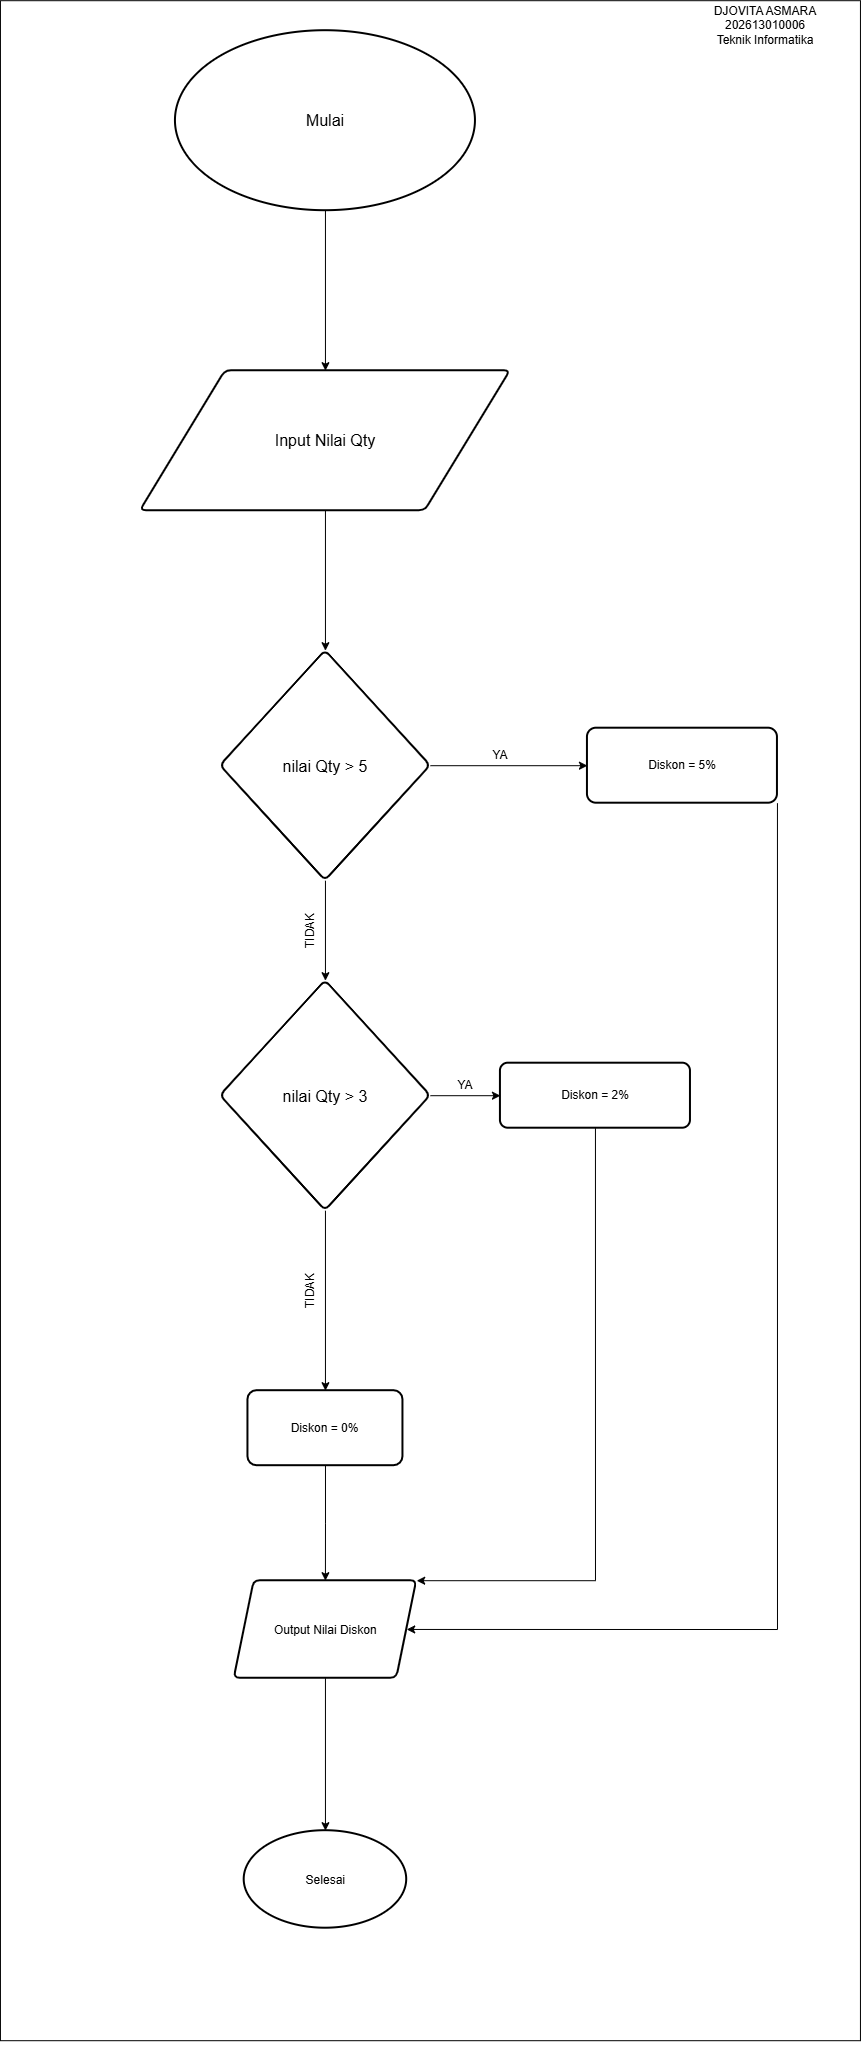

The diagram above was exported from draw.io. Its source (the exported page's mxGraphModel, read from the mxfile embedded in the PNG):
<mxGraphModel dx="418" dy="244" grid="1" gridSize="10" guides="1" tooltips="1" connect="1" arrows="1" fold="1" page="1" pageScale="1" pageWidth="827" pageHeight="1169" math="0" shadow="0">
  <root>
    <mxCell id="0" />
    <mxCell id="1" parent="0" />
    <mxCell id="52JiOBMW6J8ITgKQ_4ZK-34" parent="1" style="rounded=0;whiteSpace=wrap;html=1;" value="" vertex="1">
      <mxGeometry height="2040" width="860" x="50" y="30" as="geometry" />
    </mxCell>
    <mxCell id="52JiOBMW6J8ITgKQ_4ZK-4" edge="1" parent="1" source="52JiOBMW6J8ITgKQ_4ZK-1" style="edgeStyle=orthogonalEdgeStyle;rounded=0;orthogonalLoop=1;jettySize=auto;html=1;" target="52JiOBMW6J8ITgKQ_4ZK-2" value="">
      <mxGeometry relative="1" as="geometry" />
    </mxCell>
    <mxCell id="52JiOBMW6J8ITgKQ_4ZK-1" parent="1" style="strokeWidth=2;html=1;shape=mxgraph.flowchart.start_1;whiteSpace=wrap;" value="&lt;font size=&quot;3&quot;&gt;Mulai&lt;/font&gt;" vertex="1">
      <mxGeometry height="180" width="300" x="225" y="60" as="geometry" />
    </mxCell>
    <mxCell id="52JiOBMW6J8ITgKQ_4ZK-6" edge="1" parent="1" source="52JiOBMW6J8ITgKQ_4ZK-2" style="edgeStyle=orthogonalEdgeStyle;rounded=0;orthogonalLoop=1;jettySize=auto;html=1;" target="52JiOBMW6J8ITgKQ_4ZK-5" value="">
      <mxGeometry relative="1" as="geometry" />
    </mxCell>
    <mxCell id="52JiOBMW6J8ITgKQ_4ZK-2" parent="1" style="shape=parallelogram;html=1;strokeWidth=2;perimeter=parallelogramPerimeter;whiteSpace=wrap;rounded=1;arcSize=12;size=0.23;" value="&lt;font size=&quot;3&quot;&gt;Input Nilai Qty&lt;/font&gt;" vertex="1">
      <mxGeometry height="140" width="370" x="190" y="400" as="geometry" />
    </mxCell>
    <mxCell id="52JiOBMW6J8ITgKQ_4ZK-8" edge="1" parent="1" source="52JiOBMW6J8ITgKQ_4ZK-5" style="edgeStyle=orthogonalEdgeStyle;rounded=0;orthogonalLoop=1;jettySize=auto;html=1;" target="52JiOBMW6J8ITgKQ_4ZK-7" value="">
      <mxGeometry relative="1" as="geometry" />
    </mxCell>
    <mxCell id="52JiOBMW6J8ITgKQ_4ZK-11" edge="1" parent="1" source="52JiOBMW6J8ITgKQ_4ZK-5" style="edgeStyle=orthogonalEdgeStyle;rounded=0;orthogonalLoop=1;jettySize=auto;html=1;" target="52JiOBMW6J8ITgKQ_4ZK-10" value="">
      <mxGeometry relative="1" as="geometry" />
    </mxCell>
    <mxCell id="52JiOBMW6J8ITgKQ_4ZK-5" parent="1" style="rhombus;whiteSpace=wrap;html=1;shapeInside=1;strokeWidth=2;rounded=1;arcSize=12;" value="&lt;font size=&quot;3&quot;&gt;nilai Qty &amp;gt; 5&lt;/font&gt;" vertex="1">
      <mxGeometry height="230" width="210" x="270" y="680" as="geometry" />
    </mxCell>
    <mxCell id="52JiOBMW6J8ITgKQ_4ZK-24" edge="1" parent="1" source="52JiOBMW6J8ITgKQ_4ZK-7" style="edgeStyle=orthogonalEdgeStyle;rounded=0;orthogonalLoop=1;jettySize=auto;html=1;exitX=1;exitY=1;exitDx=0;exitDy=0;entryX=1;entryY=0.5;entryDx=0;entryDy=0;" target="52JiOBMW6J8ITgKQ_4ZK-16">
      <mxGeometry relative="1" as="geometry">
        <Array as="points">
          <mxPoint x="827" y="1658.73" />
        </Array>
      </mxGeometry>
    </mxCell>
    <mxCell id="52JiOBMW6J8ITgKQ_4ZK-7" parent="1" style="whiteSpace=wrap;html=1;strokeWidth=2;rounded=1;arcSize=12;" value="Diskon = 5%" vertex="1">
      <mxGeometry height="75" width="190" x="637" y="757.5" as="geometry" />
    </mxCell>
    <mxCell id="52JiOBMW6J8ITgKQ_4ZK-13" edge="1" parent="1" source="52JiOBMW6J8ITgKQ_4ZK-10" style="edgeStyle=orthogonalEdgeStyle;rounded=0;orthogonalLoop=1;jettySize=auto;html=1;" target="52JiOBMW6J8ITgKQ_4ZK-12" value="">
      <mxGeometry relative="1" as="geometry" />
    </mxCell>
    <mxCell id="52JiOBMW6J8ITgKQ_4ZK-15" edge="1" parent="1" source="52JiOBMW6J8ITgKQ_4ZK-10" style="edgeStyle=orthogonalEdgeStyle;rounded=0;orthogonalLoop=1;jettySize=auto;html=1;" target="52JiOBMW6J8ITgKQ_4ZK-14" value="">
      <mxGeometry relative="1" as="geometry" />
    </mxCell>
    <mxCell id="52JiOBMW6J8ITgKQ_4ZK-10" parent="1" style="rhombus;whiteSpace=wrap;html=1;shapeInside=1;strokeWidth=2;rounded=1;arcSize=12;" value="&lt;font size=&quot;3&quot;&gt;nilai Qty &amp;gt; 3&lt;/font&gt;" vertex="1">
      <mxGeometry height="230" width="210" x="270" y="1010" as="geometry" />
    </mxCell>
    <mxCell id="52JiOBMW6J8ITgKQ_4ZK-25" edge="1" parent="1" source="52JiOBMW6J8ITgKQ_4ZK-12" style="edgeStyle=orthogonalEdgeStyle;rounded=0;orthogonalLoop=1;jettySize=auto;html=1;exitX=0.5;exitY=1;exitDx=0;exitDy=0;entryX=1;entryY=0;entryDx=0;entryDy=0;" target="52JiOBMW6J8ITgKQ_4ZK-16">
      <mxGeometry relative="1" as="geometry">
        <Array as="points">
          <mxPoint x="645.11" y="1610" />
        </Array>
      </mxGeometry>
    </mxCell>
    <mxCell id="52JiOBMW6J8ITgKQ_4ZK-12" parent="1" style="whiteSpace=wrap;html=1;strokeWidth=2;rounded=1;arcSize=12;" value="Diskon = 2%" vertex="1">
      <mxGeometry height="65" width="190" x="550" y="1092.5" as="geometry" />
    </mxCell>
    <mxCell id="52JiOBMW6J8ITgKQ_4ZK-17" edge="1" parent="1" source="52JiOBMW6J8ITgKQ_4ZK-14" style="edgeStyle=orthogonalEdgeStyle;rounded=0;orthogonalLoop=1;jettySize=auto;html=1;" target="52JiOBMW6J8ITgKQ_4ZK-16" value="">
      <mxGeometry relative="1" as="geometry" />
    </mxCell>
    <mxCell id="52JiOBMW6J8ITgKQ_4ZK-14" parent="1" style="whiteSpace=wrap;html=1;strokeWidth=2;rounded=1;arcSize=12;" value="Diskon = 0%" vertex="1">
      <mxGeometry height="75" width="155" x="297.5" y="1420" as="geometry" />
    </mxCell>
    <mxCell id="52JiOBMW6J8ITgKQ_4ZK-20" edge="1" parent="1" source="52JiOBMW6J8ITgKQ_4ZK-16" style="edgeStyle=orthogonalEdgeStyle;rounded=0;orthogonalLoop=1;jettySize=auto;html=1;" target="52JiOBMW6J8ITgKQ_4ZK-19" value="">
      <mxGeometry relative="1" as="geometry" />
    </mxCell>
    <mxCell id="52JiOBMW6J8ITgKQ_4ZK-16" parent="1" style="shape=parallelogram;perimeter=parallelogramPerimeter;whiteSpace=wrap;html=1;shapeInside=1;fixedSize=1;strokeWidth=2;rounded=1;arcSize=12;" value="Output Nilai Diskon" vertex="1">
      <mxGeometry height="97.5" width="182.5" x="283.75" y="1610" as="geometry" />
    </mxCell>
    <mxCell id="52JiOBMW6J8ITgKQ_4ZK-19" parent="1" style="ellipse;whiteSpace=wrap;html=1;shapeInside=1;strokeWidth=2;rounded=1;arcSize=12;" value="Selesai" vertex="1">
      <mxGeometry height="97.5" width="162.5" x="293.75" y="1860" as="geometry" />
    </mxCell>
    <mxCell id="52JiOBMW6J8ITgKQ_4ZK-26" parent="1" style="text;html=1;whiteSpace=wrap;strokeColor=none;fillColor=none;align=center;verticalAlign=middle;rounded=0;" value="YA" vertex="1">
      <mxGeometry height="30" width="60" x="520" y="770" as="geometry" />
    </mxCell>
    <mxCell id="52JiOBMW6J8ITgKQ_4ZK-27" parent="1" style="text;html=1;whiteSpace=wrap;strokeColor=none;fillColor=none;align=center;verticalAlign=middle;rounded=0;" value="YA" vertex="1">
      <mxGeometry height="30" width="60" x="485" y="1100" as="geometry" />
    </mxCell>
    <mxCell id="52JiOBMW6J8ITgKQ_4ZK-28" parent="1" style="text;html=1;whiteSpace=wrap;strokeColor=none;fillColor=none;align=center;verticalAlign=middle;rounded=0;rotation=-90;" value="TIDAK" vertex="1">
      <mxGeometry height="30" width="60" x="330" y="1305" as="geometry" />
    </mxCell>
    <mxCell id="52JiOBMW6J8ITgKQ_4ZK-33" parent="1" style="text;html=1;whiteSpace=wrap;strokeColor=none;fillColor=none;align=center;verticalAlign=middle;rounded=0;rotation=-90;" value="TIDAK" vertex="1">
      <mxGeometry height="40" width="60" x="330" y="940" as="geometry" />
    </mxCell>
    <mxCell id="52JiOBMW6J8ITgKQ_4ZK-35" edge="1" parent="1" source="52JiOBMW6J8ITgKQ_4ZK-34" style="edgeStyle=orthogonalEdgeStyle;rounded=0;orthogonalLoop=1;jettySize=auto;html=1;innerLoopWaypoints=1;exitX=0.5;exitY=1;exitDx=0;exitDy=0;" target="52JiOBMW6J8ITgKQ_4ZK-34">
      <mxGeometry relative="1" as="geometry" />
    </mxCell>
    <mxCell id="52JiOBMW6J8ITgKQ_4ZK-37" parent="1" style="text;html=1;whiteSpace=wrap;strokeColor=none;fillColor=none;align=center;verticalAlign=middle;rounded=0;" value="DJOVITA ASMARA&lt;div&gt;202613010006&lt;/div&gt;&lt;div&gt;Teknik Informatika&lt;/div&gt;" vertex="1">
      <mxGeometry height="30" width="130" x="750" y="40" as="geometry" />
    </mxCell>
  </root>
</mxGraphModel>